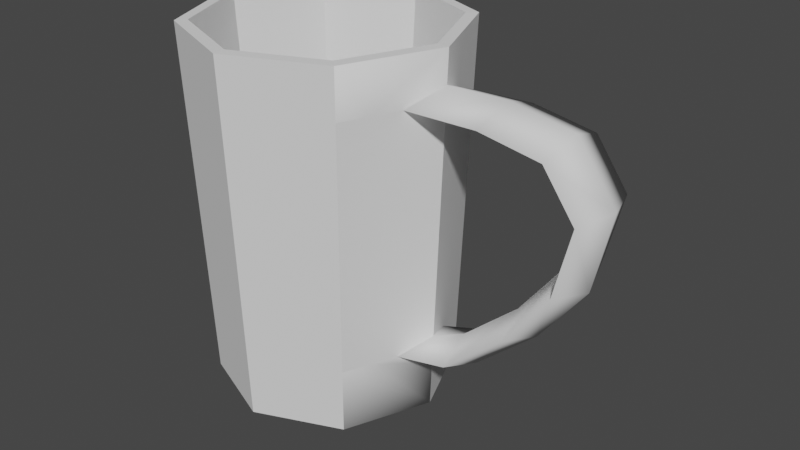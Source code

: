 # Source: MugBlocking.blend  (saved by Blender 2.80.75; exported with 4.5.12 LTS)
import bpy
from mathutils import Matrix  # noqa: F401  (used for matrix-valued properties, if any)

bpy.ops.wm.read_factory_settings(use_empty=True)
scene = bpy.context.scene
scene.name = 'Scene'

# ---- world
world_world = bpy.data.worlds.new('World'); scene.world = world_world
world_world.use_nodes = True; world_world.node_tree.nodes.clear()
_N = world_world.node_tree.nodes; _L = world_world.node_tree.links
n0 = _N.new('ShaderNodeOutputWorld'); n0.name = 'World Output'; n0.location = (300, 300)
n1 = _N.new('ShaderNodeBackground'); n1.name = 'Background'; n1.location = (10, 300)
n1.inputs[0].default_value = (0.05088, 0.05088, 0.05088, 1.0)
_L.new(n1.outputs[0], n0.inputs[0])
n0.is_active_output = True
world_world.color = (0.05088, 0.05088, 0.05088)
world_world.use_sun_shadow = False
world_world.sun_shadow_jitter_overblur = 0.0

# ---- meshes
me_mugblocking_mesh = bpy.data.meshes.new('MugBlocking_Mesh')
me_mugblocking_mesh.from_pydata([(1.262e-10, 0.0352, -0.05727), (-0.02489, 0.02489, -0.05727), (-0.0352, -1.635e-09, -0.05727), (-0.02489, -0.02489, -0.05727), (3.458e-09, -0.0352, -0.05727), (0.02489, -0.02489, -0.05727), (0.0352, 4.861e-10, -0.05727), (0.02489, 0.02489, -0.05727), (7.194e-10, 0.0432, 0.06722), (-0.03055, 0.03055, 0.06722), (-0.0432, -2.174e-09, 0.06722), (-0.03055, -0.03055, 0.06722), (4.866e-09, -0.0432, 0.06722), (0.03055, -0.03055, 0.06722), (0.0432, 4.647e-10, 0.06722), (0.03055, 0.03055, 0.06722), (0.0, 0.04235, -0.06), (-0.02995, 0.02995, -0.06), (-0.04235, -1.851e-09, -0.06), (-0.02995, -0.02995, -0.06), (3.702e-09, -0.04235, -0.06), (0.02995, -0.02995, -0.06), (0.04235, 5.05e-10, -0.06), (0.02995, 0.02995, -0.06), (7.194e-10, 0.04743, 0.06705), (-0.03354, 0.03354, 0.06705), (-0.04743, -2.174e-09, 0.06705), (-0.03354, -0.03354, 0.06705), (4.866e-09, -0.04743, 0.06705), (0.03354, -0.03354, 0.06705), (0.04743, 4.647e-10, 0.06705), (0.03354, 0.03354, 0.06705), (0.04344, 4.963e-10, -0.03271), (0.03821, -0.01224, -0.03686), (0.04302, 4.997e-10, -0.04326), (0.03821, 0.01224, -0.03686), (0.05545, 5.742e-09, -0.02719), (0.05833, -0.01402, -0.03139), (0.0612, -3.834e-09, -0.03558), (0.05833, 0.01402, -0.03139), (0.07577, 4.794e-09, -0.009537), (0.07945, -0.01402, -0.01304), (0.08313, -5.217e-09, -0.01655), (0.07945, 0.01402, -0.01304), (0.09068, 4.345e-09, 0.009888), (0.09504, -0.01402, 0.007317), (0.0994, -5.666e-09, 0.004746), (0.09504, 0.01402, 0.007317), (0.09641, 6.154e-09, 0.0306), (0.101, -0.01402, 0.03146), (0.1056, -6.272e-09, 0.03231), (0.101, 0.01402, 0.03146), (0.0878, 5.661e-09, 0.04255), (0.08976, -0.01402, 0.04713), (0.09172, -5.282e-09, 0.05171), (0.08976, 0.01402, 0.04713), (0.06845, 6.933e-09, 0.04576), (0.06791, -0.01402, 0.05083), (0.06897, -4.762e-09, 0.05589), (0.06791, 0.01402, 0.05083), (0.04654, 4.718e-10, 0.04463), (0.04127, -0.01322, 0.04999), (0.04696, 4.684e-10, 0.05536), (0.04127, 0.01322, 0.04999), (4.71e-09, -0.04675, 0.04999), (-0.04675, -2.131e-09, 0.04999), (6.228e-10, 0.04675, 0.04999), (0.03306, 0.03306, 0.04999), (0.03306, -0.03306, 0.04999), (-0.03306, -0.03306, 0.04999), (-0.03306, 0.03306, 0.04999), (0.03716, -0.02314, 0.04999), (0.03716, 0.02314, 0.04999), (-0.04328, -1.91e-09, -0.03686), (0.0344, -0.02142, -0.03686), (0.0344, 0.02142, -0.03686), (3.914e-09, -0.04328, -0.03686), (-0.0306, 0.0306, -0.03686), (0.0306, 0.0306, -0.03686), (-0.0306, -0.0306, -0.03686), (0.0306, -0.0306, -0.03686), (1.31e-10, 0.04328, -0.03686)], [], [(5, 4, 12, 13), (76, 79, 19, 20), (1, 0, 8, 9), (0, 7, 15, 8), (15, 14, 30, 31), (6, 5, 13, 14), (2, 1, 9, 10), (3, 2, 10, 11), (1, 2, 7, 0), (4, 3, 11, 12), (7, 6, 14, 15), (69, 27, 26, 65), (68, 29, 28, 64), (70, 25, 24, 66), (66, 24, 31, 67), (67, 31, 30, 72), (74, 22, 34, 33), (80, 21, 22, 74), (6, 3, 4, 5), (7, 2, 3, 6), (9, 8, 24, 25), (10, 9, 25, 26), (72, 30, 62, 63), (23, 22, 21, 16), (13, 12, 28, 29), (12, 11, 27, 28), (11, 10, 26, 27), (8, 15, 31, 24), (34, 38, 37, 33), (35, 39, 38, 34), (33, 37, 36, 32), (37, 41, 40, 36), (38, 42, 41, 37), (39, 43, 42, 38), (40, 44, 47, 43), (41, 45, 44, 40), (42, 46, 45, 41), (43, 47, 46, 42), (44, 48, 51, 47), (45, 49, 48, 44), (46, 50, 49, 45), (47, 51, 50, 46), (48, 52, 55, 51), (49, 53, 52, 48), (50, 54, 53, 49), (51, 55, 54, 50), (52, 56, 59, 55), (53, 57, 56, 52), (54, 58, 57, 53), (55, 59, 58, 54), (56, 60, 63, 59), (57, 61, 60, 56), (58, 62, 61, 57), (59, 63, 62, 58), (32, 36, 39, 35), (36, 40, 43, 39), (65, 26, 25, 70), (14, 13, 29, 30), (72, 75, 78, 67), (65, 73, 79, 69), (64, 28, 27, 69), (70, 66, 81, 77), (73, 65, 70, 77), (61, 71, 74, 33), (68, 64, 76, 80), (76, 64, 69, 79), (78, 75, 22, 23), (21, 80, 76, 20), (22, 75, 35, 34), (71, 30, 29, 68), (19, 79, 73, 18), (18, 73, 77, 17), (17, 77, 81, 16), (16, 81, 78, 23), (61, 62, 30, 71), (17, 20, 19, 18), (16, 21, 20, 17), (35, 63, 60, 32), (33, 32, 60, 61), (66, 67, 78, 81), (74, 71, 68, 80), (75, 72, 63, 35)])
me_mugblocking_mesh.polygons.foreach_set('use_smooth', [0, 0, 0, 0, 0, 0, 0, 0, 0, 0, 0, 0, 0, 0, 0, 0, 1, 1, 0, 0, 0, 0, 0, 0, 0, 0, 0, 0, 1, 1, 1, 1, 1, 1, 1, 1, 1, 1, 1, 1, 1, 1, 1, 1, 1, 1, 1, 1, 1, 1, 1, 1, 1, 1, 1, 1, 0, 0, 0, 0, 0, 0, 0, 0, 0, 0, 0, 0, 0, 1, 0, 0, 0, 0, 1, 0, 0, 0, 0, 0, 0, 0])
_uv = me_mugblocking_mesh.uv_layers.new(name='UVMap')
_uv.uv.foreach_set('vector', [0.0, 0.0, 0.0, 0.0, 0.0, 0.0, 0.0, 0.0, 0.0, 0.0, 0.0, 0.0, 0.0, 0.0, 0.0, 0.0, 0.0, 0.0, 0.0, 0.0, 0.0, 0.0, 0.0, 0.0, 0.0, 0.0, 0.0, 0.0, 0.0, 0.0, 0.0, 0.0, 0.0, 0.0, 0.0, 0.0, 0.0, 0.0, 0.0, 0.0, 0.0, 0.0, 0.0, 0.0, 0.0, 0.0, 0.0, 0.0, 0.0, 0.0, 0.0, 0.0, 0.0, 0.0, 0.0, 0.0, 0.0, 0.0, 0.0, 0.0, 0.0, 0.0, 0.0, 0.0, 0.0, 0.0, 0.0, 0.0, 0.0, 0.0, 0.0, 0.0, 0.0, 0.0, 0.0, 0.0, 0.0, 0.0, 0.0, 0.0, 0.0, 0.0, 0.0, 0.0, 0.0, 0.0, 0.0, 0.0, 0.0, 0.0, 0.0, 0.0, 0.0, 0.0, 0.0, 0.0, 0.0, 0.0, 0.0, 0.0, 0.0, 0.0, 0.0, 0.0, 0.0, 0.0, 0.0, 0.0, 0.0, 0.0, 0.0, 0.0, 0.0, 0.0, 0.0, 0.0, 0.0, 0.0, 0.0, 0.0, 0.0, 0.0, 0.0, 0.0, 0.0, 0.0, 0.0, 0.0, 0.0, 0.0, 0.0, 0.0, 0.0, 0.0, 0.0, 0.0, 0.0, 0.0, 0.0, 0.0, 0.0, 0.0, 0.0, 0.0, 0.0, 0.0, 0.0, 0.0, 0.0, 0.0, 0.0, 0.0, 0.0, 0.0, 0.0, 0.0, 0.0, 0.0, 0.0, 0.0, 0.0, 0.0, 0.0, 0.0, 0.0, 0.0, 0.0, 0.0, 0.0, 0.0, 0.0, 0.0, 0.0, 0.0, 0.0, 0.0, 0.0, 0.0, 0.0, 0.0, 0.0, 0.0, 0.0, 0.0, 0.0, 0.0, 0.0, 0.0, 0.0, 0.0, 0.0, 0.0, 0.0, 0.0, 0.0, 0.0, 0.0, 0.0, 0.0, 0.0, 0.0, 0.0, 0.0, 0.0, 0.0, 0.0, 0.0, 0.0, 0.0, 0.0, 0.0, 0.0, 0.0, 0.0, 0.0, 0.0, 0.0, 0.0, 0.0, 0.0, 0.0, 0.0, 0.0, 0.0, 0.0, 0.0, 0.0, 0.0, 0.0, 0.0, 0.0, 0.0, 0.0, 0.0, 0.0, 0.0, 0.0, 0.0, 0.0, 0.0, 0.0, 0.0, 0.0, 0.0, 0.0, 0.0, 0.0, 0.0, 0.0, 0.0, 0.0, 0.0, 0.0, 0.0, 0.0, 0.0, 0.0, 0.0, 0.0, 0.0, 0.0, 0.0, 0.0, 0.0, 0.0, 0.0, 0.0, 0.0, 0.0, 0.0, 0.0, 0.0, 0.0, 0.0, 0.0, 0.0, 0.0, 0.0, 0.0, 0.0, 0.0, 0.0, 0.0, 0.0, 0.0, 0.0, 0.0, 0.0, 0.0, 0.0, 0.0, 0.0, 0.0, 0.0, 0.0, 0.0, 0.0, 0.0, 0.0, 0.0, 0.0, 0.0, 0.0, 0.0, 0.0, 0.0, 0.0, 0.0, 0.0, 0.0, 0.0, 0.0, 0.0, 0.0, 0.0, 0.0, 0.0, 0.0, 0.0, 0.0, 0.0, 0.0, 0.0, 0.0, 0.0, 0.0, 0.0, 0.0, 0.0, 0.0, 0.0, 0.0, 0.0, 0.0, 0.0, 0.0, 0.0, 0.0, 0.0, 0.0, 0.0, 0.0, 0.0, 0.0, 0.0, 0.0, 0.0, 0.0, 0.0, 0.0, 0.0, 0.0, 0.0, 0.0, 0.0, 0.0, 0.0, 0.0, 0.0, 0.0, 0.0, 0.0, 0.0, 0.0, 0.0, 0.0, 0.0, 0.0, 0.0, 0.0, 0.0, 0.0, 0.0, 0.0, 0.0, 0.0, 0.0, 0.0, 0.0, 0.0, 0.0, 0.0, 0.0, 0.0, 0.0, 0.0, 0.0, 0.0, 0.0, 0.0, 0.0, 0.0, 0.0, 0.0, 0.0, 0.0, 0.0, 0.0, 0.0, 0.0, 0.0, 0.0, 0.0, 0.0, 0.0, 0.0, 0.0, 0.0, 0.0, 0.0, 0.0, 0.0, 0.0, 0.0, 0.0, 0.0, 0.0, 0.0, 0.0, 0.0, 0.0, 0.0, 0.0, 0.0, 0.0, 0.0, 0.0, 0.0, 0.0, 0.0, 0.0, 0.0, 0.0, 0.0, 0.0, 0.0, 0.0, 0.0, 0.0, 0.0, 0.0, 0.0, 0.0, 0.0, 0.0, 0.0, 0.0, 0.0, 0.0, 0.0, 0.0, 0.0, 0.0, 0.0, 0.0, 0.0, 0.0, 0.0, 0.0, 0.0, 0.0, 0.0, 0.0, 0.0, 0.0, 0.0, 0.0, 0.0, 0.0, 0.0, 0.0, 0.0, 0.0, 0.0, 0.0, 0.0, 0.0, 0.0, 0.0, 0.0, 0.0, 0.0, 0.0, 0.0, 0.0, 0.0, 0.0, 0.0, 0.0, 0.0, 0.0, 0.0, 0.0, 0.0, 0.0, 0.0, 0.0, 0.0, 0.0, 0.0, 0.0, 0.0, 0.0, 0.0, 0.0, 0.0, 0.0, 0.0, 0.0, 0.0, 0.0, 0.0, 0.0, 0.0, 0.0, 0.0, 0.0, 0.0, 0.0, 0.0, 0.0, 0.0, 0.0, 0.0, 0.0, 0.0, 0.0, 0.0, 0.0, 0.0, 0.0, 0.0, 0.0, 0.0, 0.0, 0.0, 0.0, 0.0, 0.0, 0.0, 0.0, 0.0, 0.0, 0.0, 0.0, 0.0, 0.0, 0.0, 0.0, 0.0, 0.0, 0.0, 0.0, 0.0, 0.0, 0.0, 0.0, 0.0, 0.0, 0.0, 0.0, 0.0, 0.0, 0.0, 0.0, 0.0, 0.0, 0.0, 0.0, 0.0, 0.0, 0.0, 0.0, 0.0, 0.0, 0.0, 0.0, 0.0, 0.0, 0.0, 0.0, 0.0, 0.0, 0.0, 0.0, 0.0, 0.0, 0.0, 0.0, 0.0, 0.0, 0.0, 0.0, 0.0, 0.0, 0.0, 0.0, 0.0, 0.0, 0.0, 0.0, 0.0, 0.0, 0.0, 0.0, 0.0, 0.0, 0.0, 0.0, 0.0, 0.0, 0.0, 0.0, 0.0, 0.0, 0.0, 0.0, 0.0, 0.0, 0.0, 0.0, 0.0, 0.0, 0.0, 0.0, 0.0, 0.0, 0.0, 0.0, 0.0, 0.0, 0.0, 0.0, 0.0, 0.0, 0.0, 0.0, 0.0, 0.0, 0.0, 0.0, 0.0, 0.0, 0.0, 0.0, 0.0, 0.0, 0.0, 0.0, 0.0, 0.0, 0.0, 0.0, 0.0, 0.0, 0.0])
me_mugblocking_mesh.use_remesh_preserve_volume = False
me_mugblocking_mesh.use_remesh_preserve_attributes = False
me_mugblocking_mesh.use_mirror_vertex_groups = False
me_mugblocking_mesh.update()

# ---- objects
ob_mugblocking = bpy.data.objects.new('MugBlocking', me_mugblocking_mesh)

# ---- transforms, parenting, visibility, modifiers, constraints
ob_mugblocking.location = (0.0, 0.0, 0.0)
ob_mugblocking.lineart.crease_threshold = 0.0

# ---- collection membership
scene.collection.objects.link(ob_mugblocking)

# ---- scene / render settings (as saved in the file)
scene.frame_start = 1; scene.frame_end = 250; scene.frame_set(1)
scene.render.engine = 'BLENDER_EEVEE_NEXT'
scene.cycles.use_denoising = False
scene.cycles.samples = 128
scene.cycles.sampling_pattern = 'TABULATED_SOBOL'
scene.cycles.use_adaptive_sampling = False
scene.cycles.use_light_tree = False
scene.view_settings.view_transform = 'Filmic'
bpy.context.view_layer.update()

# ---- added for rendering (the .blend has no active camera and no usable light): camera, sun
cam_auto = bpy.data.cameras.new('AutoCamera')
cam_auto.lens = 50.0
cam_auto.sensor_width = 36.0
cam_auto.clip_end = 1000.0
ob_auto_camera = bpy.data.objects.new('AutoCamera', cam_auto)
scene.collection.objects.link(ob_auto_camera)
ob_auto_camera.location = (0.233038, -0.244756, 0.16678)
ob_auto_camera.rotation_euler = (1.09748, -7.21219e-08, 0.694738)
scene.camera = ob_auto_camera
light_auto_sun = bpy.data.lights.new('AutoSun', 'SUN')
light_auto_sun.energy = 3.0
light_auto_sun.angle = 0.0523599
ob_auto_sun = bpy.data.objects.new('AutoSun', light_auto_sun)
scene.collection.objects.link(ob_auto_sun)
ob_auto_sun.rotation_euler = (0.872665, 0.174533, 0.523599)
bpy.context.view_layer.update()
